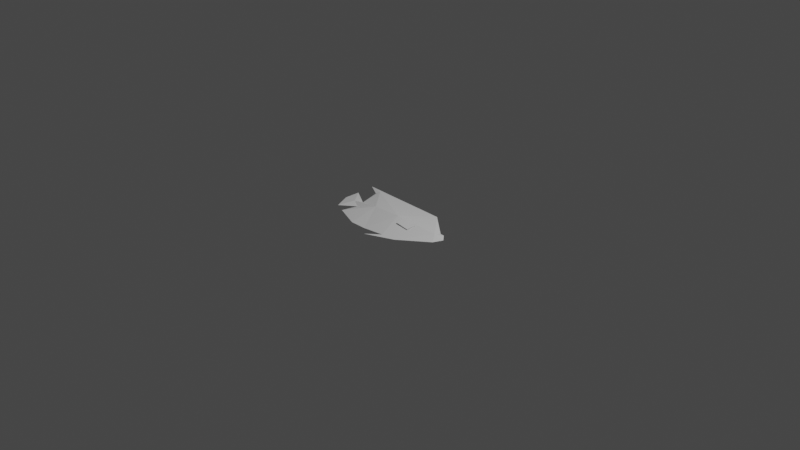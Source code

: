 # Source: reef_fish_3.blend  (saved by Blender 2.82.7; exported with 4.5.12 LTS)
import bpy
from mathutils import Matrix  # noqa: F401  (used for matrix-valued properties, if any)

bpy.ops.wm.read_factory_settings(use_empty=True)
scene = bpy.context.scene
scene.name = 'Scene'

# ---- collections
col_collection = bpy.data.collections.new('Collection'); scene.collection.children.link(col_collection)

# ---- world
world_world = bpy.data.worlds.new('World'); scene.world = world_world
world_world.use_nodes = True; world_world.node_tree.nodes.clear()
_N = world_world.node_tree.nodes; _L = world_world.node_tree.links
n0 = _N.new('ShaderNodeOutputWorld'); n0.name = 'World Output'; n0.location = (300, 300)
n1 = _N.new('ShaderNodeBackground'); n1.name = 'Background'; n1.location = (10, 300)
n1.inputs[0].default_value = (0.05088, 0.05088, 0.05088, 1.0)
_L.new(n1.outputs[0], n0.inputs[0])
n0.is_active_output = True
world_world.color = (0.05088, 0.05088, 0.05088)
world_world.use_sun_shadow = False
world_world.sun_shadow_jitter_overblur = 0.0

# ---- cameras
cam_camera = bpy.data.cameras.new('Camera')
cam_camera.clip_end = 100.0
cam_camera.ortho_scale = 7.314

# ---- lights
light_light = bpy.data.lights.new('Light', 'POINT')
light_light.transmission_factor = 0.0
light_light.energy = 1000.0
light_light.shadow_soft_size = 0.1
light_light.shadow_maximum_resolution = 0.006
light_light.use_absolute_resolution = True

# ---- meshes
me_plane_001 = bpy.data.meshes.new('Plane.001')
me_plane_001.from_pydata([(-0.2211, -1.326, 0.02688), (-1.0, 0.3742, 0.1639), (-0.02314, -0.2211, 0.2271), (1.462, -0.9486, 0.1127), (-1.315, 1.804, 0.03981), (-1.911, 0.7914, 0.06906), (0.7074, -0.6738, 0.1706), (0.5197, -0.9414, 0.1341), (0.07163, -0.674, 0.1941), (0.3091, -0.2558, 0.2593), (-0.9534, -1.0, 0.0), (-0.2211, -1.326, -0.02688), (-1.0, 0.3742, -0.1639), (-0.8401, -1.394, 0.0), (0.2495, -1.513, 0.0), (1.153, -1.416, 0.0), (1.496, -1.322, 0.0), (1.793, -1.089, 0.0), (1.717, -0.7541, 0.0), (1.589, -0.6735, 0.0), (1.133, 0.5179, 0.0), (-1.762, 2.227, 0.0), (-1.441, 1.708, 0.0), (-1.64, 0.8689, 0.0), (-2.057, 1.586, 0.0), (-2.342, 1.088, 0.0), (-2.393, 0.411, 0.0), (-1.721, 0.5128, 0.0), (-2.128, 0.07522, 0.0), (-1.487, -0.7032, 0.0), (-0.02314, -0.2211, -0.2271), (1.462, -0.9486, -0.1127), (-1.315, 1.804, -0.03981), (-1.911, 0.7914, -0.06906), (0.7074, -0.6738, -0.1706), (0.5197, -0.9414, -0.1341), (0.07163, -0.674, -0.1941), (0.3091, -0.2558, -0.2593)], [(14, 15), (15, 16)], [(1, 10, 2), (0, 2, 10), (13, 14, 0), (0, 14, 2), (2, 14, 3), (14, 16, 3), (17, 3, 16), (18, 3, 17), (19, 3, 18), (20, 3, 19), (3, 20, 2), (4, 22, 23), (22, 4, 21), (21, 4, 20), (20, 4, 2), (1, 2, 4), (1, 29, 10), (29, 1, 28), (28, 1, 27), (1, 5, 27), (27, 5, 26), (26, 5, 25), (25, 5, 24), (24, 5, 23), (5, 1, 23), (4, 23, 1), (7, 6, 9, 8), (12, 30, 10), (11, 10, 30), (13, 11, 14), (11, 30, 14), (30, 31, 14), (14, 31, 16), (17, 16, 31), (18, 17, 31), (19, 18, 31), (20, 19, 31), (31, 30, 20), (32, 23, 22), (22, 21, 32), (21, 20, 32), (20, 30, 32), (12, 32, 30), (12, 10, 29), (29, 28, 12), (28, 27, 12), (12, 27, 33), (27, 26, 33), (26, 25, 33), (25, 24, 33), (24, 23, 33), (33, 23, 12), (32, 12, 23), (35, 36, 37, 34), (13, 0, 11), (0, 10, 11)])
_uv = me_plane_001.uv_layers.new(name='UVMap')
_uv.uv.foreach_set('vector', [0.0, 0.0, 0.0, 0.0, 0.0, 0.0, 0.0, 0.0, 0.0, 0.0, 0.0, 0.0, 0.0, 0.0, 0.0, 0.0, 0.0, 0.0, 0.0, 0.0, 0.0, 0.0, 0.0, 0.0, 0.0, 0.0, 0.0, 0.0, 0.0, 0.0, 0.0, 0.0, 0.0, 0.0, 0.0, 0.0, 0.0, 0.0, 0.0, 0.0, 0.0, 0.0, 0.0, 0.0, 0.0, 0.0, 0.0, 0.0, 0.0, 0.0, 0.0, 0.0, 0.0, 0.0, 0.0, 0.0, 0.0, 0.0, 0.0, 0.0, 0.0, 0.0, 0.0, 0.0, 0.0, 0.0, 0.0, 0.0, 0.0, 0.0, 0.0, 0.0, 0.0, 0.0, 0.0, 0.0, 0.0, 0.0, 0.0, 0.0, 0.0, 0.0, 0.0, 0.0, 0.0, 0.0, 0.0, 0.0, 0.0, 0.0, 0.0, 0.0, 0.0, 0.0, 0.0, 0.0, 0.0, 0.0, 0.0, 0.0, 0.0, 0.0, 0.0, 0.0, 0.0, 0.0, 0.0, 0.0, 0.0, 0.0, 0.0, 0.0, 0.0, 0.0, 0.0, 0.0, 0.0, 0.0, 0.0, 0.0, 0.0, 0.0, 0.0, 0.0, 0.0, 0.0, 0.0, 0.0, 0.0, 0.0, 0.0, 0.0, 0.0, 0.0, 0.0, 0.0, 0.0, 0.0, 0.0, 0.0, 0.0, 0.0, 0.0, 0.0, 0.0, 0.0, 0.0, 0.0, 0.0, 0.0, 0.0, 0.0, 0.0, 0.0, 0.0, 0.0, 0.0, 0.0, 0.0, 0.0, 0.0, 0.0, 0.0, 0.0, 0.0, 0.0, 0.0, 0.0, 0.0, 0.0, 0.0, 0.0, 0.0, 0.0, 0.0, 0.0, 0.0, 0.0, 0.0, 0.0, 0.0, 0.0, 0.0, 0.0, 0.0, 0.0, 0.0, 0.0, 0.0, 0.0, 0.0, 0.0, 0.0, 0.0, 0.0, 0.0, 0.0, 0.0, 0.0, 0.0, 0.0, 0.0, 0.0, 0.0, 0.0, 0.0, 0.0, 0.0, 0.0, 0.0, 0.0, 0.0, 0.0, 0.0, 0.0, 0.0, 0.0, 0.0, 0.0, 0.0, 0.0, 0.0, 0.0, 0.0, 0.0, 0.0, 0.0, 0.0, 0.0, 0.0, 0.0, 0.0, 0.0, 0.0, 0.0, 0.0, 0.0, 0.0, 0.0, 0.0, 0.0, 0.0, 0.0, 0.0, 0.0, 0.0, 0.0, 0.0, 0.0, 0.0, 0.0, 0.0, 0.0, 0.0, 0.0, 0.0, 0.0, 0.0, 0.0, 0.0, 0.0, 0.0, 0.0, 0.0, 0.0, 0.0, 0.0, 0.0, 0.0, 0.0, 0.0, 0.0, 0.0, 0.0, 0.0, 0.0, 0.0, 0.0, 0.0, 0.0, 0.0, 0.0, 0.0, 0.0, 0.0, 0.0, 0.0, 0.0, 0.0, 0.0, 0.0, 0.0, 0.0, 0.0, 0.0, 0.0, 0.0, 0.0, 0.0, 0.0, 0.0, 0.0, 0.0, 0.0, 0.0, 0.0, 0.0, 0.0, 0.0, 0.0, 0.0, 0.0, 0.0, 0.0, 0.0, 0.0, 0.0, 0.0, 0.0, 0.0, 0.0, 0.0, 0.0, 0.0, 0.0, 0.0, 0.0, 0.0, 0.0, 0.0, 0.0, 0.0, 0.0, 0.0, 0.0, 0.0, 0.0, 0.0, 0.0, 0.0])
me_plane_001.use_remesh_fix_poles = True
me_plane_001.use_remesh_preserve_attributes = False
me_plane_001.use_mirror_vertex_groups = False
me_plane_001.update()

# ---- objects
ob_light = bpy.data.objects.new('Light', light_light)
ob_camera = bpy.data.objects.new('Camera', cam_camera)
ob_empty = bpy.data.objects.new('Empty', None)
ob_plane = bpy.data.objects.new('Plane', me_plane_001)

# ---- transforms, parenting, visibility, modifiers, constraints
ob_light.location = (4.076, 1.005, 5.904)
ob_light.rotation_euler = (0.6503, 0.05522, 1.866)
ob_light.lock_rotations_4d = False
ob_light.empty_display_type = 'ARROWS'
ob_light.color = (0.0, 0.0, 0.0, 0.0)
ob_light.lineart.crease_threshold = 0.0
ob_camera.location = (7.359, -6.926, 4.958)
ob_camera.rotation_euler = (1.109, 0.0, 0.8149)
ob_camera.lock_rotations_4d = False
ob_camera.empty_display_type = 'ARROWS'
ob_camera.color = (0.0, 0.0, 0.0, 0.0)
ob_camera.display_type = 'WIRE'
ob_camera.lineart.crease_threshold = 0.0
ob_empty.location = (0.0, 0.0, 0.0)
ob_empty.empty_display_type = 'IMAGE'
ob_empty.empty_display_size = 5.0
ob_empty.empty_image_depth = 'BACK'
ob_empty.empty_image_side = 'FRONT'
ob_empty.lineart.crease_threshold = 0.0
ob_plane.location = (0.01578, 0.003726, 0.0)
ob_plane.rotation_euler = (0.0, -0.0, 0.5137)
ob_plane.scale = (0.3, 0.3, 0.3)
ob_plane.lineart.crease_threshold = 0.0

# ---- collection membership
col_collection.objects.link(ob_light)
col_collection.objects.link(ob_camera)
col_collection.objects.link(ob_empty)
col_collection.objects.link(ob_plane)

# ---- scene / render settings (as saved in the file)
scene.camera = ob_camera
scene.frame_start = 1; scene.frame_end = 250; scene.frame_set(1)
scene.render.engine = 'BLENDER_EEVEE_NEXT'
scene.cycles.use_denoising = False
scene.cycles.samples = 128
scene.cycles.sampling_pattern = 'TABULATED_SOBOL'
scene.cycles.use_adaptive_sampling = False
scene.cycles.use_light_tree = False
scene.view_settings.view_transform = 'Filmic'
bpy.context.view_layer.update()
